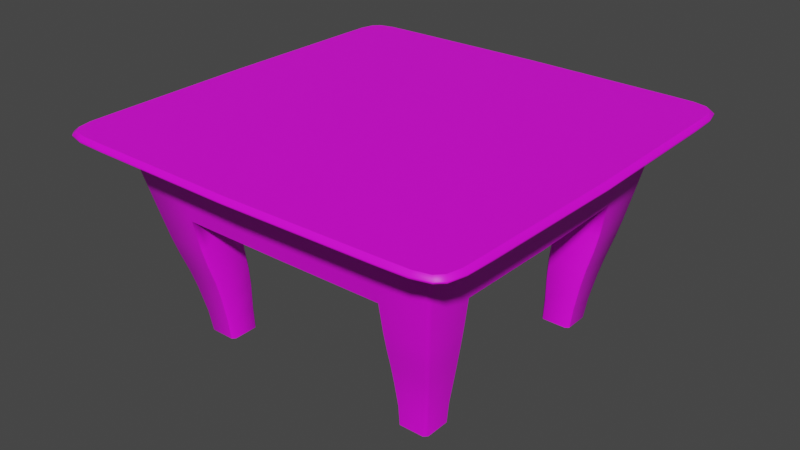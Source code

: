 # Source: 051_table.blend  (saved by Blender 2.82.7; exported with 4.5.12 LTS)
import bpy
from mathutils import Matrix  # noqa: F401  (used for matrix-valued properties, if any)

bpy.ops.wm.read_factory_settings(use_empty=True)
scene = bpy.context.scene
scene.name = 'Scene'

# ---- collections
col_051_table = bpy.data.collections.new('051_table'); scene.collection.children.link(col_051_table)

# ---- images (referenced by path relative to the original .blend; pixels are not part of the script)
import os
ASSET_DIR = os.environ.get("B2B_ASSET_DIR", "")  # directory of the original .blend (textures are referenced by path, not embedded)
HERE = os.path.dirname(os.path.abspath(__file__))  # packed textures are extracted next to this script under _unpacked/

def load_image(name, relpath, width, height, colorspace="sRGB"):
    """Load a texture the original file referenced (path relative to the .blend, or extracted next to this script)."""
    p = next((c for c in (os.path.join(HERE, relpath), os.path.join(ASSET_DIR, relpath)) if relpath and os.path.exists(c)), "")
    if p:
        img = bpy.data.images.load(p, check_existing=True)
        img.name = name
    else:  # same state as the original file: an image datablock whose file is absent (Cycles renders it pink)
        img = bpy.data.images.new(name, width, height)
        img.source = "FILE"
        img.filepath = "//" + (relpath or name)
    img.colorspace_settings.name = colorspace
    return img
img_ci_cabinet_brown_tga = load_image('CI_cabinet_brown.tga', 'Textures/CI_cabinet_brown.tga', 1024, 1024, 'sRGB')

# ---- materials (node trees are filled in below, after node groups)
mat_tabletexture = bpy.data.materials.new('TableTexture')
mat_tabletexture.use_transparent_shadow = False

# ---- node groups
ng_auto_smooth = bpy.data.node_groups.new('Auto Smooth', 'GeometryNodeTree')
_s = ng_auto_smooth.interface.new_socket(name='Geometry', in_out='OUTPUT', socket_type='NodeSocketGeometry')
_s = ng_auto_smooth.interface.new_socket(name='Geometry', in_out='INPUT', socket_type='NodeSocketGeometry')
_s = ng_auto_smooth.interface.new_socket(name='Angle', in_out='INPUT', socket_type='NodeSocketFloat')
_s.subtype = 'ANGLE'
_s.min_value = 0.0
_s.max_value = 3.142
ng_auto_smooth.is_modifier = True
_N = ng_auto_smooth.nodes; _L = ng_auto_smooth.links
n0 = _N.new('NodeGroupOutput'); n0.name = 'Group Output'; n0.location = (480, -100)
n1 = _N.new('NodeGroupInput'); n1.name = 'Group Input'; n1.location = (-420, -300)
n2 = _N.new('NodeGroupInput'); n2.name = 'Group Input.001'; n2.location = (-60, -100)
n3 = _N.new('GeometryNodeSetShadeSmooth'); n3.name = 'Set Shade Smooth'; n3.location = (120, -100)
n3.domain = 'EDGE'
n4 = _N.new('GeometryNodeSetShadeSmooth'); n4.name = 'Set Shade Smooth.001'; n4.location = (300, -100)
n5 = _N.new('GeometryNodeInputMeshEdgeAngle'); n5.name = 'Edge Angle'; n5.location = (-420, -220)
n6 = _N.new('GeometryNodeInputEdgeSmooth'); n6.name = 'Is Edge Smooth'; n6.location = (-60, -160)
n7 = _N.new('GeometryNodeInputShadeSmooth'); n7.name = 'Is Face Smooth'; n7.location = (-240, -340)
n8 = _N.new('FunctionNodeBooleanMath'); n8.name = 'Boolean Math'; n8.location = (-60, -220)
n9 = _N.new('FunctionNodeCompare'); n9.name = 'Compare'; n9.location = (-240, -180)
n9.operation = 'LESS_EQUAL'
_L.new(n5.outputs[0], n9.inputs[0])
_L.new(n4.outputs[0], n0.inputs[0])
_L.new(n1.outputs[1], n9.inputs[1])
_L.new(n9.outputs[0], n8.inputs[0])
_L.new(n7.outputs[0], n8.inputs[1])
_L.new(n2.outputs[0], n3.inputs[0])
_L.new(n6.outputs[0], n3.inputs[1])
_L.new(n3.outputs[0], n4.inputs[0])
_L.new(n8.outputs[0], n3.inputs[2])
n0.is_active_output = True

# ---- material node trees
mat_tabletexture.use_nodes = True; mat_tabletexture.node_tree.nodes.clear()
_N = mat_tabletexture.node_tree.nodes; _L = mat_tabletexture.node_tree.links
n0 = _N.new('ShaderNodeOutputMaterial'); n0.name = 'Material Output'; n0.location = (300, 300)
n1 = _N.new('ShaderNodeBsdfPrincipled'); n1.name = 'Principled BSDF'; n1.location = (10, 300)
n1.distribution = 'GGX'
n1.subsurface_method = 'BURLEY'
n1.inputs[3].default_value = 1.45
n1.inputs[27].default_value = (0.0, 0.0, 0.0, 1.0)
n1.inputs[28].default_value = 1.0
n2 = _N.new('ShaderNodeTexImage'); n2.name = 'Image Texture'; n2.location = (-280, 275)
n2.image = img_ci_cabinet_brown_tga
_L.new(n1.outputs[0], n0.inputs[0])
_L.new(n2.outputs[0], n1.inputs[0])
n0.is_active_output = True

# ---- world
world_world = bpy.data.worlds.new('World'); scene.world = world_world
world_world.use_nodes = True; world_world.node_tree.nodes.clear()
_N = world_world.node_tree.nodes; _L = world_world.node_tree.links
n0 = _N.new('ShaderNodeOutputWorld'); n0.name = 'World Output'; n0.location = (300, 300)
n1 = _N.new('ShaderNodeBackground'); n1.name = 'Background'; n1.location = (10, 300)
n1.inputs[0].default_value = (0.05088, 0.05088, 0.05088, 1.0)
_L.new(n1.outputs[0], n0.inputs[0])
n0.is_active_output = True
world_world.color = (0.05088, 0.05088, 0.05088)
world_world.use_sun_shadow = False
world_world.sun_shadow_jitter_overblur = 0.0

# ---- meshes
me_plane_016 = bpy.data.meshes.new('Plane.016')
me_plane_016.from_pydata([(-0.5659, -0.8951, 1.012), (-0.8951, -0.5659, 1.021), (-0.5659, -0.5659, 1.012), (-0.8951, 0.0, 1.016), (-0.5659, 0.0, 1.012), (0.0, -0.8951, 1.012), (0.0, -0.5659, 1.012), (-0.6824, -0.6628, 0.0), (-0.7003, -0.6448, -2.16e-09), (-0.8951, -0.877, 1.017), (-0.8772, -0.8951, 1.017), (-0.8365, -0.8072, 0.7079), (-0.8186, -0.8252, 0.7079), (-0.6967, -0.6766, 0.1127), (-0.7137, -0.6595, 0.1127), (-0.5357, -0.647, 0.0), (-0.5511, -0.6628, 3.537e-09), (-0.7003, -0.5137, -2.275e-10), (-0.6846, -0.4982, 2.16e-10), (-0.5511, -0.4982, 0.0), (-0.5357, -0.5137, -6.285e-11), (-0.5399, -0.6616, 0.1127), (-0.5545, -0.6766, 0.1127), (-0.5722, -0.8252, 0.7172), (-0.5545, -0.5028, 0.1127), (-0.5399, -0.5175, 0.1127), (-0.7137, -0.5175, 0.1127), (-0.6988, -0.5028, 0.1127), (0.0, -0.8273, 0.7172), (0.0, -0.8157, 0.7079), (0.0, -0.5551, 0.7079), (3.324e-10, -0.5462, 0.7174), (-0.5568, -0.7999, 0.7079), (-0.557, -0.5545, 0.7149), (-0.5568, -0.5706, 0.7079), (-0.5571, 0.0, 0.7182), (-0.5671, -2.7e-11, 0.7079), (-0.8262, 0.0, 0.7079), (-0.8384, -2.025e-11, 0.7172), (-0.5669, -0.5543, 0.7079), (-0.8308, -0.5554, 0.7172), (-0.8163, -0.5484, 0.7079), (-0.8068, -0.7718, 0.5537), (-0.786, -0.7458, 0.4576), (-0.7682, -0.7637, 0.4576), (-0.7889, -0.7898, 0.5537), (-0.7604, -0.7124, 0.3508), (-0.7399, -0.6878, 0.2544), (-0.7225, -0.7053, 0.2544), (-0.7428, -0.7302, 0.3507), (-0.5395, -0.6899, 0.2543), (-0.5421, -0.7147, 0.351), (-0.5573, -0.7302, 0.3508), (-0.5545, -0.7053, 0.2544), (-0.5481, -0.7479, 0.4574), (-0.5522, -0.7718, 0.554), (-0.5676, -0.7898, 0.5537), (-0.5634, -0.7637, 0.4575), (-0.5545, -0.5049, 0.2542), (-0.5573, -0.5119, 0.351), (-0.5421, -0.5271, 0.351), (-0.5395, -0.5199, 0.2543), (-0.5634, -0.5257, 0.4573), (-0.5664, -0.5374, 0.5541), (-0.5522, -0.553, 0.554), (-0.5481, -0.5411, 0.4573), (-0.7902, -0.536, 0.5542), (-0.7704, -0.5257, 0.4573), (-0.786, -0.5411, 0.4574), (-0.8055, -0.5494, 0.554), (-0.745, -0.5119, 0.351), (-0.7247, -0.5049, 0.2543), (-0.7399, -0.5199, 0.2543), (-0.7604, -0.5271, 0.3509)], [], [(7, 8, 17, 18, 19, 20, 15, 16), (33, 2, 6, 31), (32, 34, 30, 29), (40, 1, 3, 38), (9, 10, 0, 2, 1), (17, 8, 14, 26), (24, 27, 71, 58), (33, 34, 39), (39, 41, 37, 36), (19, 18, 27, 24), (21, 25, 61, 50), (40, 41, 66, 69), (7, 16, 22, 13), (21, 50, 53, 22), (47, 14, 13, 48), (49, 52, 57, 44), (69, 42, 11, 40), (13, 22, 53, 48), (40, 11, 9, 1), (63, 66, 41, 39), (1, 2, 4, 3), (55, 64, 34, 32), (45, 56, 23, 12), (12, 23, 0, 10), (2, 0, 5, 6), (63, 39, 34, 64), (14, 8, 7, 13), (9, 11, 12, 10), (43, 46, 49, 44), (73, 46, 43, 68), (26, 14, 47, 72), (55, 32, 23, 56), (27, 18, 17, 26), (15, 21, 22, 16), (51, 54, 57, 52), (51, 60, 65, 54), (24, 58, 61, 25), (19, 24, 25, 20), (59, 62, 65, 60), (59, 70, 67, 62), (71, 27, 26, 72), (15, 20, 25, 21), (32, 29, 28, 23), (33, 31, 30, 34), (0, 23, 28, 5), (67, 70, 73, 68), (39, 36, 35, 33), (40, 38, 37, 41), (2, 33, 35, 4), (43, 44, 45, 42), (47, 48, 49, 46), (51, 52, 53, 50), (55, 56, 57, 54), (59, 60, 61, 58), (63, 64, 65, 62), (67, 68, 69, 66), (71, 72, 73, 70), (60, 51, 50, 61), (52, 49, 48, 53), (64, 55, 54, 65), (56, 45, 44, 57), (70, 59, 58, 71), (66, 63, 62, 67), (68, 43, 42, 69), (72, 47, 46, 73), (11, 42, 45, 12)])
me_plane_016.polygons.foreach_set('use_smooth', [True] * 66)
_k = set([(0, 5), (0, 10), (1, 3), (1, 9), (2, 4), (2, 6), (2, 33), (7, 8), (7, 16), (8, 17), (9, 10), (15, 16), (15, 20), (16, 22), (17, 18), (17, 26), (18, 19), (19, 20), (22, 53), (23, 28), (23, 56), (26, 72), (30, 34), (32, 34), (34, 39), (36, 39), (38, 40), (39, 41), (40, 69), (52, 53), (52, 57), (56, 57), (68, 69), (68, 73), (72, 73)])
me_plane_016.attributes.new('sharp_edge', 'BOOLEAN', 'EDGE').data.foreach_set('value', [ (min(e.vertices), max(e.vertices)) in _k for e in me_plane_016.edges])
_uv = me_plane_016.uv_layers.new(name='UVMap')
_uv.uv.foreach_set('vector', [1.048, 0.4645, 1.06, 0.477, 1.06, 0.5684, 1.05, 0.5792, 0.9608, 0.5792, 0.9505, 0.5684, 0.9505, 0.4754, 0.9608, 0.4645, 1.046, -0.2054, 1.068, 0.001703, 0.7896, -0.0007012, 0.7684, -0.2054, 0.5787, 0.5593, 0.5786, 0.3994, 0.9505, 0.3887, 0.9505, 0.5703, 0.7043, 1.05, 0.4975, 1.059, 0.5149, 0.7891, 0.7174, 0.7891, -0.2072, -0.0362, -0.1952, -0.04887, 0.01262, -0.04887, 0.01262, 0.1821, -0.2072, 0.1821, 1.192, 1.033, 1.188, 1.096, 1.112, 1.099, 1.116, 1.031, 1.132, 0.9434, 1.118, 1.016, 1.022, 1.017, 1.039, 0.9308, 0.5785, 0.3888, 0.5786, 0.3994, 0.5719, 0.3881, 0.5719, 0.3881, 0.4053, 0.384, 0.3987, 0.001703, 0.5717, 0.001703, 1.207, 0.9503, 1.194, 1.018, 1.118, 1.016, 1.132, 0.9434, 0.5794, 0.7252, 0.5681, 0.6247, 0.6621, 0.6147, 0.6755, 0.7332, 0.7043, 1.05, 0.7121, 1.04, 0.8165, 1.036, 0.8147, 1.05, -0.2045, 1.058, -0.2045, 0.9659, -0.1291, 0.9683, -0.1291, 1.068, -0.1314, 0.958, -0.035, 0.9577, -0.03264, 0.9682, -0.1291, 0.9683, -0.03525, 1.098, -0.1317, 1.08, -0.1291, 1.068, -0.03261, 1.086, 0.0338, 1.1, 0.03387, 0.9702, 0.1083, 0.9745, 0.1084, 1.118, 0.8147, 1.05, 0.8092, 1.157, 0.7036, 1.174, 0.7043, 1.05, -0.1291, 1.068, -0.1291, 0.9683, -0.03264, 0.9682, -0.03261, 1.086, 0.7043, 1.05, 0.7036, 1.174, 0.4921, 1.207, 0.4975, 1.059, 0.8393, 0.9235, 0.8165, 1.036, 0.7121, 1.04, 0.7374, 0.917, -0.2072, 0.1821, 0.01262, 0.1821, 0.01262, 0.5792, -0.2072, 0.5792, 0.8808, 0.7654, 0.8636, 0.613, 0.9671, 0.6125, 0.9852, 0.7722, 0.1748, 1.133, 0.1748, 0.9775, 0.2865, 0.9807, 0.2805, 1.154, 0.2805, 1.154, 0.2865, 0.9807, 0.4892, 0.9763, 0.4921, 1.195, 0.01262, 0.1821, 0.01262, -0.04887, 0.3905, -0.04886, 0.3905, 0.1821, 0.8627, 0.602, 0.966, 0.6011, 0.9671, 0.6125, 0.8636, 0.613, -0.1317, 1.08, -0.2072, 1.071, -0.2045, 1.058, -0.1291, 1.068, 0.4894, 1.207, 0.2778, 1.166, 0.2805, 1.154, 0.4921, 1.195, 0.1056, 1.131, 0.03115, 1.113, 0.0338, 1.1, 0.1084, 1.118, 0.9538, 1.036, 0.9493, 1.125, 0.8754, 1.143, 0.8806, 1.046, 1.116, 1.031, 1.112, 1.099, 1.016, 1.112, 1.02, 1.032, 0.8808, 0.7654, 0.9852, 0.7722, 0.9936, 0.7891, 0.8824, 0.778, 1.118, 1.016, 1.194, 1.018, 1.192, 1.033, 1.116, 1.031, 0.5035, 0.7244, 0.5794, 0.7252, 0.5809, 0.7356, 0.5051, 0.7353, 0.03161, 0.9595, 0.1058, 0.9638, 0.1083, 0.9745, 0.03387, 0.9702, 0.7416, 0.7424, 0.7268, 0.6117, 0.7985, 0.6127, 0.8148, 0.7568, 0.5672, 0.6145, 0.6612, 0.6042, 0.6621, 0.6147, 0.5681, 0.6247, 0.4921, 0.6206, 0.5672, 0.6145, 0.5681, 0.6247, 0.493, 0.6314, 0.7259, 0.6011, 0.7976, 0.6019, 0.7985, 0.6127, 0.7268, 0.6117, 0.9748, 0.9262, 0.9557, 1.021, 0.8826, 1.03, 0.9037, 0.9257, 1.022, 1.017, 1.118, 1.016, 1.116, 1.031, 1.02, 1.032, 0.5035, 0.7244, 0.493, 0.6314, 0.5681, 0.6247, 0.5794, 0.7252, 0.5787, 0.5593, 0.9505, 0.5703, 0.9505, 0.5792, 0.5684, 0.5777, 0.5785, 0.3888, 0.9504, 0.3832, 0.9505, 0.3887, 0.5786, 0.3994, 0.4892, 0.9763, 0.2865, 0.9807, 0.2869, 0.5792, 0.4892, 0.5792, 0.8826, 1.03, 0.9557, 1.021, 0.9538, 1.036, 0.8806, 1.046, 0.5719, 0.3881, 0.5717, 0.001703, 0.5783, 0.002524, 0.5785, 0.3888, 0.3957, 0.3896, 0.3905, 0.002447, 0.3987, 0.001703, 0.4053, 0.384, 0.3905, 0.001703, 0.3981, -0.2072, 0.7684, -0.2049, 0.7684, 0.001703, 0.1056, 1.131, 0.1084, 1.118, 0.1748, 1.133, 0.1721, 1.145, -0.03525, 1.098, -0.03261, 1.086, 0.0338, 1.1, 0.03115, 1.113, 0.03161, 0.9595, 0.03387, 0.9702, -0.03264, 0.9682, -0.035, 0.9577, 0.8808, 0.7654, 0.8824, 0.778, 0.8165, 0.7677, 0.8148, 0.7568, 0.7259, 0.6011, 0.7268, 0.6117, 0.6621, 0.6147, 0.6612, 0.6042, 0.8627, 0.602, 0.8636, 0.613, 0.7985, 0.6127, 0.7976, 0.6019, 0.8826, 1.03, 0.8806, 1.046, 0.8147, 1.05, 0.8165, 1.036, 1.022, 1.017, 1.02, 1.032, 0.9538, 1.036, 0.9557, 1.021, 0.7268, 0.6117, 0.7416, 0.7424, 0.6755, 0.7332, 0.6621, 0.6147, 0.03387, 0.9702, 0.0338, 1.1, -0.03261, 1.086, -0.03264, 0.9682, 0.8636, 0.613, 0.8808, 0.7654, 0.8148, 0.7568, 0.7985, 0.6127, 0.1748, 0.9775, 0.1748, 1.133, 0.1084, 1.118, 0.1083, 0.9745, 0.9557, 1.021, 0.9748, 0.9262, 1.039, 0.9308, 1.022, 1.017, 0.8165, 1.036, 0.8393, 0.9235, 0.9037, 0.9257, 0.8826, 1.03, 0.8806, 1.046, 0.8754, 1.143, 0.8092, 1.157, 0.8147, 1.05, 1.02, 1.032, 1.016, 1.112, 0.9493, 1.125, 0.9538, 1.036, 0.2778, 1.166, 0.1721, 1.145, 0.1748, 1.133, 0.2805, 1.154])
me_plane_016.materials.append(mat_tabletexture)
me_plane_016.use_remesh_fix_poles = True
me_plane_016.use_remesh_preserve_attributes = False
me_plane_016.use_mirror_vertex_groups = False
me_plane_016.update()
me_plane_017 = bpy.data.meshes.new('Plane.017')
me_plane_017.from_pydata([(-0.5023, -0.5023, 1.01), (-0.9429, -0.7964, 1.017), (-0.8364, -0.7972, 1.01), (-0.8548, -0.7569, 1.01), (-0.8007, -0.9395, 1.017), (-0.8021, -0.8318, 1.01), (-0.761, -0.8515, 1.01), (-0.4947, -0.4947, 1.125), (-0.9696, -0.9987, 1.125), (-0.9297, -1.018, 1.125), (-1.003, -0.9651, 1.125), (-1.021, -0.9261, 1.125), (-0.838, -0.9333, 1.016), (-0.8813, -0.9126, 1.016), (-0.9174, -0.8762, 1.016), (-0.9368, -0.8338, 1.016), (-0.6412, -0.638, 1.125), (-0.812, -1.018, 1.125), (-1.021, -0.809, 1.125), (-0.6706, -0.6676, 1.01), (-0.8548, -0.7317, 1.01), (-0.7681, -0.9281, 1.125), (-0.7319, -0.8515, 1.01), (-0.9302, -0.7656, 1.125), (-0.9099, -0.89, 1.125), (-0.894, -0.906, 1.125), (-0.8001, -0.7966, 1.125), (-0.6938, -0.8127, 1.125), (-0.8136, -0.6926, 1.125), (-0.7817, -0.984, 1.056), (-0.9871, -0.7781, 1.056), (-0.983, -0.8603, 1.056), (-0.967, -0.9236, 1.056), (-0.8641, -0.9798, 1.056), (-0.9282, -0.9627, 1.056), (-0.8071, -1.066, 1.125), (-0.78, -1.07, 1.09), (-0.7915, -1.087, 1.106), (-0.7807, -1.088, 1.099), (-1.072, -0.7766, 1.089), (-1.068, -0.8056, 1.125), (-1.091, -0.7774, 1.097), (-1.089, -0.789, 1.105), (-1.065, -0.9349, 1.125), (-1.068, -0.929, 1.091), (-1.085, -0.9385, 1.106), (-1.086, -0.9362, 1.099), (-1.048, -1.008, 1.125), (-1.049, -1.009, 1.092), (-1.065, -1.024, 1.107), (-1.065, -1.025, 1.1), (-1.013, -1.044, 1.125), (-1.014, -1.044, 1.092), (-1.029, -1.06, 1.107), (-1.029, -1.06, 1.1), (-0.9328, -1.064, 1.091), (-0.9386, -1.062, 1.125), (-0.94, -1.082, 1.099), (-0.9424, -1.081, 1.107), (-0.8193, -0.8145, 1.01), (-0.9863, -0.9819, 1.125), (-0.8993, -0.8944, 1.016), (-0.902, -0.898, 1.125), (-0.9476, -0.9432, 1.056), (-1.031, -1.026, 1.125), (-1.047, -1.042, 1.107), (-1.047, -1.042, 1.1), (-1.032, -1.027, 1.092), (0.5023, -0.5023, 1.01), (0.0, -0.5023, 1.017), (0.0, -0.9478, 1.016), (0.0, -0.6818, 1.01), (0.0, -0.8543, 1.01), (0.9429, -0.7964, 1.017), (0.8364, -0.7972, 1.01), (0.8548, -0.7569, 1.01), (0.8007, -0.9395, 1.017), (0.8021, -0.8318, 1.01), (0.761, -0.8515, 1.01), (0.4947, -0.4947, 1.125), (0.0, -0.4947, 1.125), (0.0, -0.8203, 1.125), (0.0, -1.021, 1.125), (0.9696, -0.9987, 1.125), (0.9297, -1.018, 1.125), (1.003, -0.9651, 1.125), (1.021, -0.9261, 1.125), (0.838, -0.9333, 1.016), (0.8813, -0.9126, 1.016), (0.9174, -0.8762, 1.016), (0.9368, -0.8338, 1.016), (0.6412, -0.638, 1.125), (0.812, -1.018, 1.125), (1.021, -0.809, 1.125), (0.6706, -0.6676, 1.01), (0.8548, -0.7317, 1.01), (0.7681, -0.9281, 1.125), (0.7319, -0.8515, 1.01), (0.9302, -0.7656, 1.125), (0.9099, -0.89, 1.125), (0.894, -0.906, 1.125), (0.0, -0.654, 1.125), (0.8001, -0.7966, 1.125), (0.6938, -0.8127, 1.125), (0.8136, -0.6926, 1.125), (0.7817, -0.984, 1.056), (0.9871, -0.7781, 1.056), (0.0, -0.9928, 1.056), (0.983, -0.8603, 1.056), (0.967, -0.9236, 1.056), (0.8641, -0.9798, 1.056), (0.9282, -0.9627, 1.056), (0.0, -0.9291, 1.125), (0.0, -1.079, 1.125), (0.0, -1.082, 1.091), (0.0, -1.1, 1.106), (0.0, -1.101, 1.099), (0.8071, -1.066, 1.125), (0.78, -1.07, 1.09), (0.7915, -1.087, 1.106), (0.7807, -1.088, 1.099), (1.072, -0.7766, 1.089), (1.068, -0.8056, 1.125), (1.091, -0.7774, 1.097), (1.089, -0.789, 1.105), (1.065, -0.9349, 1.125), (1.068, -0.929, 1.091), (1.085, -0.9385, 1.106), (1.086, -0.9362, 1.099), (1.048, -1.008, 1.125), (1.049, -1.009, 1.092), (1.065, -1.024, 1.107), (1.065, -1.025, 1.1), (1.013, -1.044, 1.125), (1.014, -1.044, 1.092), (1.029, -1.06, 1.107), (1.029, -1.06, 1.1), (0.9328, -1.064, 1.091), (0.9386, -1.062, 1.125), (0.94, -1.082, 1.099), (0.9424, -1.081, 1.107), (0.8193, -0.8145, 1.01), (0.9863, -0.9819, 1.125), (0.8993, -0.8944, 1.016), (0.902, -0.898, 1.125), (0.9476, -0.9432, 1.056), (1.031, -1.026, 1.125), (1.047, -1.042, 1.107), (1.047, -1.042, 1.1), (1.032, -1.027, 1.092), (-0.5023, 0.5023, 1.01), (-0.5023, 0.0, 1.017), (-0.6818, 0.0, 1.01), (-0.9478, 0.0, 1.016), (-0.8543, 0.0, 1.01), (-0.9429, 0.7964, 1.017), (-0.8364, 0.7972, 1.01), (-0.8548, 0.7569, 1.01), (-0.8007, 0.9395, 1.017), (-0.8021, 0.8318, 1.01), (-0.761, 0.8515, 1.01), (-0.4947, 0.4947, 1.125), (-0.8201, 0.0, 1.125), (-0.4947, 0.0, 1.125), (-0.9696, 0.9987, 1.125), (-0.9297, 1.018, 1.125), (-1.003, 0.9651, 1.125), (-1.021, 0.9261, 1.125), (-0.838, 0.9333, 1.016), (-0.8813, 0.9126, 1.016), (-0.9174, 0.8762, 1.016), (-0.9368, 0.8338, 1.016), (-0.6412, 0.638, 1.125), (-0.812, 1.018, 1.125), (-1.021, 0.809, 1.125), (-0.6706, 0.6676, 1.01), (-0.8548, 0.7317, 1.01), (-0.7681, 0.9281, 1.125), (-0.7319, 0.8515, 1.01), (-0.9302, 0.7656, 1.125), (-0.9099, 0.89, 1.125), (-0.894, 0.906, 1.125), (-0.6484, 0.0, 1.125), (-0.8001, 0.7966, 1.125), (-0.6938, 0.8127, 1.125), (-0.8136, 0.6926, 1.125), (-0.7817, 0.984, 1.056), (-0.9871, 0.7781, 1.056), (-0.9933, 0.0, 1.056), (-0.983, 0.8603, 1.056), (-0.967, 0.9236, 1.056), (-0.8641, 0.9798, 1.056), (-0.9282, 0.9627, 1.056), (-0.929, 0.0, 1.125), (-1.023, 0.0, 1.125), (-1.082, 0.0, 1.086), (-1.079, 0.0, 1.125), (-1.101, 0.0, 1.093), (-1.1, 0.0, 1.1), (-0.8071, 1.066, 1.125), (-0.78, 1.07, 1.09), (-0.7915, 1.087, 1.106), (-0.7807, 1.088, 1.099), (-1.072, 0.7766, 1.089), (-1.068, 0.8056, 1.125), (-1.091, 0.7774, 1.097), (-1.089, 0.789, 1.105), (-1.065, 0.9349, 1.125), (-1.068, 0.929, 1.091), (-1.085, 0.9385, 1.106), (-1.086, 0.9362, 1.099), (-1.048, 1.008, 1.125), (-1.049, 1.009, 1.092), (-1.065, 1.024, 1.107), (-1.065, 1.025, 1.1), (-1.013, 1.044, 1.125), (-1.014, 1.044, 1.092), (-1.029, 1.06, 1.107), (-1.029, 1.06, 1.1), (-0.9328, 1.064, 1.091), (-0.9386, 1.062, 1.125), (-0.94, 1.082, 1.099), (-0.9424, 1.081, 1.107), (-0.8193, 0.8145, 1.01), (-0.9863, 0.9819, 1.125), (-0.8993, 0.8944, 1.016), (-0.902, 0.898, 1.125), (-0.9476, 0.9432, 1.056), (-1.031, 1.026, 1.125), (-1.047, 1.042, 1.107), (-1.047, 1.042, 1.1), (-1.032, 1.027, 1.092), (0.5023, 0.5023, 1.01), (0.5023, 0.0, 1.017), (0.0, 0.5023, 1.017), (0.6818, 0.0, 1.01), (0.9478, 0.0, 1.016), (0.8543, 0.0, 1.01), (0.0, 0.9478, 1.016), (0.0, 0.6818, 1.01), (0.0, 0.8543, 1.01), (0.9429, 0.7964, 1.017), (0.8364, 0.7972, 1.01), (0.8548, 0.7569, 1.01), (0.8007, 0.9395, 1.017), (0.8021, 0.8318, 1.01), (0.761, 0.8515, 1.01), (0.4947, 0.4947, 1.125), (0.8201, 0.0, 1.125), (0.4947, 0.0, 1.125), (0.0, 0.4947, 1.125), (0.0, 0.8203, 1.125), (0.0, 1.021, 1.125), (0.9696, 0.9987, 1.125), (0.9297, 1.018, 1.125), (1.003, 0.9651, 1.125), (1.021, 0.9261, 1.125), (0.838, 0.9333, 1.016), (0.8813, 0.9126, 1.016), (0.9174, 0.8762, 1.016), (0.9368, 0.8338, 1.016), (0.6412, 0.638, 1.125), (0.812, 1.018, 1.125), (1.021, 0.809, 1.125), (0.6706, 0.6676, 1.01), (0.8548, 0.7317, 1.01), (0.7681, 0.9281, 1.125), (0.7319, 0.8515, 1.01), (0.9302, 0.7656, 1.125), (0.9099, 0.89, 1.125), (0.894, 0.906, 1.125), (0.0, 0.654, 1.125), (0.6484, 0.0, 1.125), (0.8001, 0.7966, 1.125), (0.6938, 0.8127, 1.125), (0.8136, 0.6926, 1.125), (0.7817, 0.984, 1.056), (0.9871, 0.7781, 1.056), (0.0, 0.9928, 1.056), (0.9933, 0.0, 1.056), (0.983, 0.8603, 1.056), (0.967, 0.9236, 1.056), (0.8641, 0.9798, 1.056), (0.9282, 0.9627, 1.056), (0.929, 0.0, 1.125), (0.0, 0.9291, 1.125), (1.023, 0.0, 1.125), (1.082, 0.0, 1.086), (1.079, 0.0, 1.125), (1.101, 0.0, 1.093), (1.1, 0.0, 1.1), (0.0, 1.079, 1.125), (0.0, 1.082, 1.091), (0.0, 1.1, 1.106), (0.0, 1.101, 1.099), (0.8071, 1.066, 1.125), (0.78, 1.07, 1.09), (0.7915, 1.087, 1.106), (0.7807, 1.088, 1.099), (1.072, 0.7766, 1.089), (1.068, 0.8056, 1.125), (1.091, 0.7774, 1.097), (1.089, 0.789, 1.105), (1.065, 0.9349, 1.125), (1.068, 0.929, 1.091), (1.085, 0.9385, 1.106), (1.086, 0.9362, 1.099), (1.048, 1.008, 1.125), (1.049, 1.009, 1.092), (1.065, 1.024, 1.107), (1.065, 1.025, 1.1), (1.013, 1.044, 1.125), (1.014, 1.044, 1.092), (1.029, 1.06, 1.107), (1.029, 1.06, 1.1), (0.9328, 1.064, 1.091), (0.9386, 1.062, 1.125), (0.94, 1.082, 1.099), (0.9424, 1.081, 1.107), (0.0, 0.0, 1.125), (0.0, 0.0, 1.017), (0.8193, 0.8145, 1.01), (0.9863, 0.9819, 1.125), (0.8993, 0.8944, 1.016), (0.902, 0.898, 1.125), (0.9476, 0.9432, 1.056), (1.031, 1.026, 1.125), (1.047, 1.042, 1.107), (1.047, 1.042, 1.1), (1.032, 1.027, 1.092)], [], [(22, 19, 71, 72), (151, 320, 0), (60, 8, 25, 62), (2, 19, 59), (163, 7, 319), (63, 34, 52, 67), (19, 152, 151, 0), (1, 153, 154, 20), (107, 114, 36, 29), (20, 154, 152, 19), (3, 20, 19, 2), (6, 22, 4), (35, 113, 82, 17), (16, 7, 163, 182), (23, 28, 162, 193), (17, 9, 35), (24, 26, 28, 23), (11, 43, 47, 10), (21, 27, 26, 25), (29, 36, 55, 33), (33, 55, 52, 34), (1, 3, 15), (15, 3, 2, 14), (0, 69, 71, 19), (56, 9, 8, 51), (44, 31, 32, 48), (39, 30, 31, 44), (11, 40, 43), (31, 15, 14, 32), (59, 5, 13, 61), (6, 12, 13, 5), (6, 4, 12), (30, 1, 15, 31), (35, 9, 56), (20, 3, 1), (5, 19, 22, 6), (22, 72, 70, 4), (9, 17, 21, 8), (11, 10, 23, 18), (18, 23, 193, 194), (8, 21, 25), (24, 62, 26), (10, 24, 23), (80, 7, 16, 101), (16, 28, 26), (16, 26, 27), (101, 16, 27, 81), (16, 182, 162, 28), (11, 18, 40), (64, 51, 8, 60), (4, 29, 33, 12), (61, 13, 34, 63), (12, 33, 34, 13), (70, 107, 29, 4), (153, 1, 30, 188), (81, 27, 21, 112), (112, 21, 17, 82), (188, 30, 39, 195), (195, 39, 41, 197), (197, 41, 42, 198), (198, 42, 40, 196), (36, 114, 116, 38), (38, 116, 115, 37), (37, 115, 113, 35), (56, 51, 53, 58), (58, 53, 54, 57), (57, 54, 52, 55), (64, 47, 49, 65), (65, 49, 50, 66), (66, 50, 48, 67), (44, 48, 50, 46), (46, 50, 49, 45), (45, 49, 47, 43), (39, 44, 46, 41), (41, 46, 45, 42), (42, 45, 43, 40), (35, 56, 58, 37), (37, 58, 57, 38), (38, 57, 55, 36), (18, 194, 196, 40), (54, 66, 67, 52), (319, 7, 80), (0, 320, 69), (53, 65, 66, 54), (51, 64, 65, 53), (14, 61, 63, 32), (47, 64, 60, 10), (2, 59, 61, 14), (32, 63, 67, 48), (10, 60, 62, 24), (26, 62, 25), (59, 19, 5), (97, 72, 71, 94), (233, 68, 320), (142, 144, 100, 83), (74, 141, 94), (249, 319, 79), (145, 149, 134, 111), (94, 68, 233, 235), (73, 95, 237, 236), (107, 105, 118, 114), (95, 94, 235, 237), (75, 74, 94, 95), (78, 76, 97), (117, 92, 82, 113), (91, 272, 249, 79), (98, 284, 248, 104), (92, 117, 84), (99, 98, 104, 102), (86, 85, 129, 125), (96, 100, 102, 103), (105, 110, 137, 118), (110, 111, 134, 137), (73, 90, 75), (90, 89, 74, 75), (68, 94, 71, 69), (138, 133, 83, 84), (126, 130, 109, 108), (121, 126, 108, 106), (86, 125, 122), (108, 109, 89, 90), (141, 143, 88, 77), (78, 77, 88, 87), (78, 87, 76), (106, 108, 90, 73), (117, 138, 84), (95, 73, 75), (77, 78, 97, 94), (97, 76, 70, 72), (84, 83, 96, 92), (86, 93, 98, 85), (93, 286, 284, 98), (83, 100, 96), (99, 102, 144), (85, 98, 99), (80, 101, 91, 79), (91, 102, 104), (91, 103, 102), (101, 81, 103, 91), (91, 104, 248, 272), (86, 122, 93), (146, 142, 83, 133), (76, 87, 110, 105), (143, 145, 111, 88), (87, 88, 111, 110), (70, 76, 105, 107), (236, 279, 106, 73), (81, 112, 96, 103), (112, 82, 92, 96), (279, 287, 121, 106), (287, 289, 123, 121), (289, 290, 124, 123), (290, 288, 122, 124), (118, 120, 116, 114), (120, 119, 115, 116), (119, 117, 113, 115), (138, 140, 135, 133), (140, 139, 136, 135), (139, 137, 134, 136), (146, 147, 131, 129), (147, 148, 132, 131), (148, 149, 130, 132), (126, 128, 132, 130), (128, 127, 131, 132), (127, 125, 129, 131), (121, 123, 128, 126), (123, 124, 127, 128), (124, 122, 125, 127), (117, 119, 140, 138), (119, 120, 139, 140), (120, 118, 137, 139), (93, 122, 288, 286), (136, 134, 149, 148), (319, 80, 79), (68, 69, 320), (135, 136, 148, 147), (133, 135, 147, 146), (89, 109, 145, 143), (129, 85, 142, 146), (74, 89, 143, 141), (109, 130, 149, 145), (85, 99, 144, 142), (102, 100, 144), (141, 77, 94), (178, 240, 239, 175), (151, 150, 320), (224, 226, 181, 164), (156, 223, 175), (163, 319, 161), (227, 231, 216, 192), (175, 150, 151, 152), (155, 176, 154, 153), (278, 186, 200, 292), (176, 175, 152, 154), (157, 156, 175, 176), (160, 158, 178), (199, 173, 252, 291), (172, 182, 163, 161), (179, 193, 162, 185), (173, 199, 165), (180, 179, 185, 183), (167, 166, 211, 207), (177, 181, 183, 184), (186, 191, 219, 200), (191, 192, 216, 219), (155, 171, 157), (171, 170, 156, 157), (150, 175, 239, 234), (220, 215, 164, 165), (208, 212, 190, 189), (203, 208, 189, 187), (167, 207, 204), (189, 190, 170, 171), (223, 225, 169, 159), (160, 159, 169, 168), (160, 168, 158), (187, 189, 171, 155), (199, 220, 165), (176, 155, 157), (159, 160, 178, 175), (178, 158, 238, 240), (165, 164, 177, 173), (167, 174, 179, 166), (174, 194, 193, 179), (164, 181, 177), (180, 183, 226), (166, 179, 180), (250, 271, 172, 161), (172, 183, 185), (172, 184, 183), (271, 251, 184, 172), (172, 185, 162, 182), (167, 204, 174), (228, 224, 164, 215), (158, 168, 191, 186), (225, 227, 192, 169), (168, 169, 192, 191), (238, 158, 186, 278), (153, 188, 187, 155), (251, 285, 177, 184), (285, 252, 173, 177), (188, 195, 203, 187), (195, 197, 205, 203), (197, 198, 206, 205), (198, 196, 204, 206), (200, 202, 294, 292), (202, 201, 293, 294), (201, 199, 291, 293), (220, 222, 217, 215), (222, 221, 218, 217), (221, 219, 216, 218), (228, 229, 213, 211), (229, 230, 214, 213), (230, 231, 212, 214), (208, 210, 214, 212), (210, 209, 213, 214), (209, 207, 211, 213), (203, 205, 210, 208), (205, 206, 209, 210), (206, 204, 207, 209), (199, 201, 222, 220), (201, 202, 221, 222), (202, 200, 219, 221), (174, 204, 196, 194), (218, 216, 231, 230), (319, 250, 161), (150, 234, 320), (217, 218, 230, 229), (215, 217, 229, 228), (170, 190, 227, 225), (211, 166, 224, 228), (156, 170, 225, 223), (190, 212, 231, 227), (166, 180, 226, 224), (183, 181, 226), (223, 159, 175), (267, 264, 239, 240), (233, 320, 232), (322, 253, 270, 324), (242, 264, 321), (249, 247, 319), (325, 283, 312, 329), (264, 235, 233, 232), (241, 236, 237, 265), (278, 292, 296, 276), (265, 237, 235, 264), (243, 265, 264, 242), (246, 267, 244), (295, 291, 252, 262), (261, 247, 249, 272), (268, 275, 248, 284), (262, 254, 295), (269, 273, 275, 268), (256, 303, 307, 255), (266, 274, 273, 270), (276, 296, 315, 282), (282, 315, 312, 283), (241, 243, 260), (260, 243, 242, 259), (232, 234, 239, 264), (316, 254, 253, 311), (304, 280, 281, 308), (299, 277, 280, 304), (256, 300, 303), (280, 260, 259, 281), (321, 245, 258, 323), (246, 257, 258, 245), (246, 244, 257), (277, 241, 260, 280), (295, 254, 316), (265, 243, 241), (245, 264, 267, 246), (267, 240, 238, 244), (254, 262, 266, 253), (256, 255, 268, 263), (263, 268, 284, 286), (253, 266, 270), (269, 324, 273), (255, 269, 268), (250, 247, 261, 271), (261, 275, 273), (261, 273, 274), (271, 261, 274, 251), (261, 272, 248, 275), (256, 263, 300), (326, 311, 253, 322), (244, 276, 282, 257), (323, 258, 283, 325), (257, 282, 283, 258), (238, 278, 276, 244), (236, 241, 277, 279), (251, 274, 266, 285), (285, 266, 262, 252), (279, 277, 299, 287), (287, 299, 301, 289), (289, 301, 302, 290), (290, 302, 300, 288), (296, 292, 294, 298), (298, 294, 293, 297), (297, 293, 291, 295), (316, 311, 313, 318), (318, 313, 314, 317), (317, 314, 312, 315), (326, 307, 309, 327), (327, 309, 310, 328), (328, 310, 308, 329), (304, 308, 310, 306), (306, 310, 309, 305), (305, 309, 307, 303), (299, 304, 306, 301), (301, 306, 305, 302), (302, 305, 303, 300), (295, 316, 318, 297), (297, 318, 317, 298), (298, 317, 315, 296), (263, 286, 288, 300), (314, 328, 329, 312), (319, 247, 250), (232, 320, 234), (313, 327, 328, 314), (311, 326, 327, 313), (259, 323, 325, 281), (307, 326, 322, 255), (242, 321, 323, 259), (281, 325, 329, 308), (255, 322, 324, 269), (273, 324, 270), (321, 264, 245)])
me_plane_017.polygons.foreach_set('use_smooth', [True] * 368)
_k = set([(1, 15), (1, 153), (4, 12), (4, 70), (12, 13), (13, 61), (14, 15), (14, 61), (35, 56), (35, 113), (36, 55), (36, 114), (39, 44), (39, 195), (40, 43), (40, 196), (43, 47), (44, 48), (47, 64), (48, 67), (51, 56), (51, 64), (52, 55), (52, 67), (70, 76), (73, 90), (73, 236), (76, 87), (87, 88), (88, 143), (89, 90), (89, 143), (113, 117), (114, 118), (117, 138), (118, 137), (121, 126), (121, 287), (122, 125), (122, 288), (125, 129), (126, 130), (129, 146), (130, 149), (133, 138), (133, 146), (134, 137), (134, 149), (153, 155), (155, 171), (158, 168), (158, 238), (168, 169), (169, 225), (170, 171), (170, 225), (195, 203), (196, 204), (199, 220), (199, 291), (200, 219), (200, 292), (203, 208), (204, 207), (207, 211), (208, 212), (211, 228), (212, 231), (215, 220), (215, 228), (216, 219), (216, 231), (236, 241), (238, 244), (241, 260), (244, 257), (257, 258), (258, 323), (259, 260), (259, 323), (287, 299), (288, 300), (291, 295), (292, 296), (295, 316), (296, 315), (299, 304), (300, 303), (303, 307), (304, 308), (307, 326), (308, 329), (311, 316), (311, 326), (312, 315), (312, 329)])
me_plane_017.attributes.new('sharp_edge', 'BOOLEAN', 'EDGE').data.foreach_set('value', [ (min(e.vertices), max(e.vertices)) in _k for e in me_plane_017.edges])
_uv = me_plane_017.uv_layers.new(name='UVMap')
_uv.uv.foreach_set('vector', [0.3326, 0.1241, 0.3052, 0.2099, 0.000437, 0.201, 0.0, 0.1202, 0.2307, 0.5215, 0.002522, 0.5198, 0.2291, 0.2867, 0.03899, 0.951, 0.03133, 0.9432, 0.07472, 0.9088, 0.07838, 0.9125, 0.3802, 0.1498, 0.3052, 0.2099, 0.3724, 0.1417, 0.497, 0.7292, 0.2677, 0.7262, 0.5, 0.5, 0.4327, 0.07941, 0.4239, 0.0702, 0.4646, 0.03038, 0.4725, 0.03861, 0.3052, 0.2099, 0.312, 0.5225, 0.2307, 0.5215, 0.2291, 0.2867, 0.4289, 0.1502, 0.4331, 0.5231, 0.3904, 0.5231, 0.3887, 0.1805, 0.001997, 0.05295, 0.003565, 0.009081, 0.358, 0.01776, 0.3572, 0.0597, 0.3887, 0.1805, 0.3904, 0.5231, 0.312, 0.5225, 0.3052, 0.2099, 0.3887, 0.1687, 0.3887, 0.1805, 0.3052, 0.2099, 0.3802, 0.1498, 0.3458, 0.1242, 0.3326, 0.1241, 0.3639, 0.08273, 0.001243, 0.8675, 0.0, 0.4934, 0.02668, 0.4938, 0.02324, 0.8701, 0.2004, 0.7932, 0.2677, 0.7262, 0.497, 0.7292, 0.4961, 0.8004, 0.1396, 0.9263, 0.1741, 0.8728, 0.495, 0.88, 0.4943, 0.9305, 0.02324, 0.8701, 0.02273, 0.9246, 0.001243, 0.8675, 0.08204, 0.9162, 0.126, 0.8659, 0.1741, 0.8728, 0.1396, 0.9263, 0.06466, 0.9673, 0.06029, 0.9879, 0.02638, 0.9795, 0.04666, 0.9588, 0.06525, 0.8503, 0.1192, 0.8165, 0.126, 0.8659, 0.07472, 0.9088, 0.3572, 0.0597, 0.358, 0.01776, 0.4275, 0.02072, 0.3947, 0.06198, 0.3947, 0.06198, 0.4275, 0.02072, 0.4646, 0.03038, 0.4239, 0.0702, 0.4289, 0.1502, 0.3887, 0.1687, 0.426, 0.1327, 0.426, 0.1327, 0.3887, 0.1687, 0.3802, 0.1498, 0.4171, 0.1128, 0.2291, 0.2867, 0.00125, 0.2846, 0.000437, 0.201, 0.3052, 0.2099, 0.002234, 0.9285, 0.02273, 0.9246, 0.03133, 0.9432, 0.0102, 0.9631, 0.4891, 0.08461, 0.449, 0.1183, 0.4416, 0.08862, 0.4804, 0.04684, 0.4916, 0.156, 0.4511, 0.1568, 0.449, 0.1183, 0.4891, 0.08461, 0.06466, 0.9673, 0.1202, 0.9902, 0.06029, 0.9879, 0.449, 0.1183, 0.426, 0.1327, 0.4171, 0.1128, 0.4416, 0.08862, 0.3724, 0.1417, 0.3645, 0.1335, 0.4006, 0.09563, 0.4088, 0.1042, 0.3458, 0.1242, 0.3809, 0.08578, 0.4006, 0.09563, 0.3645, 0.1335, 0.3458, 0.1242, 0.3639, 0.08273, 0.3809, 0.08578, 0.4511, 0.1568, 0.4289, 0.1502, 0.426, 0.1327, 0.449, 0.1183, 0.001243, 0.8675, 0.02273, 0.9246, 0.002234, 0.9285, 0.3887, 0.1805, 0.3887, 0.1687, 0.4289, 0.1502, 0.3645, 0.1335, 0.3052, 0.2099, 0.3326, 0.1241, 0.3458, 0.1242, 0.3326, 0.1241, 0.0, 0.1202, 7.2e-05, 0.07613, 0.3639, 0.08273, 0.02273, 0.9246, 0.02324, 0.8701, 0.06525, 0.8503, 0.03133, 0.9432, 0.06466, 0.9673, 0.04666, 0.9588, 0.1396, 0.9263, 0.1189, 0.9682, 0.1189, 0.9682, 0.1396, 0.9263, 0.4943, 0.9305, 0.4938, 0.9741, 0.03133, 0.9432, 0.06525, 0.8503, 0.07472, 0.9088, 0.08204, 0.9162, 0.07838, 0.9125, 0.126, 0.8659, 0.04666, 0.9588, 0.08204, 0.9162, 0.1396, 0.9263, 0.2707, 0.497, 0.2677, 0.7262, 0.2004, 0.7932, 0.1969, 0.496, 0.2004, 0.7932, 0.1741, 0.8728, 0.126, 0.8659, 0.2004, 0.7932, 0.126, 0.8659, 0.1192, 0.8165, 0.1969, 0.496, 0.2004, 0.7932, 0.1192, 0.8165, 0.1199, 0.495, 0.2004, 0.7932, 0.4961, 0.8004, 0.495, 0.88, 0.1741, 0.8728, 0.06466, 0.9673, 0.1189, 0.9682, 0.1202, 0.9902, 0.01829, 0.9713, 0.0102, 0.9631, 0.03133, 0.9432, 0.03899, 0.951, 0.3639, 0.08273, 0.3572, 0.0597, 0.3947, 0.06198, 0.3809, 0.08578, 0.4088, 0.1042, 0.4006, 0.09563, 0.4239, 0.0702, 0.4327, 0.07941, 0.3809, 0.08578, 0.3947, 0.06198, 0.4239, 0.0702, 0.4006, 0.09563, 7.2e-05, 0.07613, 0.001997, 0.05295, 0.3572, 0.0597, 0.3639, 0.08273, 0.4331, 0.5231, 0.4289, 0.1502, 0.4511, 0.1568, 0.4558, 0.5211, 0.1199, 0.495, 0.1192, 0.8165, 0.06525, 0.8503, 0.06945, 0.4943, 0.06945, 0.4943, 0.06525, 0.8503, 0.02324, 0.8701, 0.02668, 0.4938, 0.4558, 0.5211, 0.4511, 0.1568, 0.4916, 0.156, 0.4977, 0.5198, 0.4977, 0.5198, 0.4916, 0.156, 0.5003, 0.1553, 0.5066, 0.5195, 0.5223, 0.5084, 0.5223, 0.8638, 0.5187, 0.8691, 0.519, 0.5085, 0.519, 0.5085, 0.5187, 0.8691, 0.5087, 0.879, 0.5066, 0.5107, 0.358, 0.01776, 0.003565, 0.009081, 0.003929, 0.0, 0.3587, 0.008718, 1.022, 0.3752, 1.023, 0.008446, 1.027, 0.008481, 1.026, 0.3803, 1.026, 0.3803, 1.027, 0.008481, 1.036, 0.00935, 1.035, 0.3885, 1.035, 0.4503, 1.036, 0.4861, 1.027, 0.4928, 1.026, 0.4512, 1.026, 0.4512, 1.027, 0.4928, 1.024, 0.4931, 1.022, 0.4501, 0.4311, 0.01189, 0.4718, 0.0225, 0.4646, 0.03038, 0.4275, 0.02072, 0.01829, 0.9713, 0.02638, 0.9795, 0.01896, 0.9871, 0.01073, 0.9787, 0.5164, 0.9895, 0.5173, 0.9792, 0.5207, 0.9794, 0.5199, 0.9897, 0.4799, 0.03095, 0.4881, 0.03939, 0.4804, 0.04684, 0.4725, 0.03861, 0.4891, 0.08461, 0.4804, 0.04684, 0.4881, 0.03939, 0.4976, 0.08087, 0.5219, 0.9367, 0.5207, 0.9794, 0.5173, 0.9792, 0.5184, 0.9378, 0.5184, 0.9378, 0.5173, 0.9792, 0.5082, 0.9738, 0.5089, 0.9383, 0.4916, 0.156, 0.4891, 0.08461, 0.4976, 0.08087, 0.5003, 0.1553, 0.5223, 0.8638, 0.5219, 0.9367, 0.5184, 0.9378, 0.5187, 0.8691, 0.5187, 0.8691, 0.5184, 0.9378, 0.5089, 0.9383, 0.5087, 0.879, 1.035, 0.3885, 1.035, 0.4503, 1.026, 0.4512, 1.026, 0.3803, 1.026, 0.3803, 1.026, 0.4512, 1.022, 0.4501, 1.022, 0.3752, 0.3587, 0.008718, 0.4311, 0.01189, 0.4275, 0.02072, 0.358, 0.01776, 0.1189, 0.9682, 0.4938, 0.9741, 0.4934, 1.0, 0.1202, 0.9902, 0.4718, 0.0225, 0.4799, 0.03095, 0.4725, 0.03861, 0.4646, 0.03038, 0.5, 0.5, 0.2677, 0.7262, 0.2707, 0.497, 0.2291, 0.2867, 0.002522, 0.5198, 0.00125, 0.2846, 1.016, 0.4999, 1.016, 0.4895, 1.02, 0.4897, 1.019, 0.5, 0.0102, 0.9631, 0.01829, 0.9713, 0.01073, 0.9787, 0.002495, 0.9703, 0.4171, 0.1128, 0.4088, 0.1042, 0.4327, 0.07941, 0.4416, 0.08862, 0.02638, 0.9795, 0.01829, 0.9713, 0.03899, 0.951, 0.04666, 0.9588, 0.3802, 0.1498, 0.3724, 0.1417, 0.4088, 0.1042, 0.4171, 0.1128, 0.4416, 0.08862, 0.4327, 0.07941, 0.4725, 0.03861, 0.4804, 0.04684, 0.04666, 0.9588, 0.03899, 0.951, 0.07838, 0.9125, 0.08204, 0.9162, 0.126, 0.8659, 0.07838, 0.9125, 0.07472, 0.9088, 0.3724, 0.1417, 0.3052, 0.2099, 0.3645, 0.1335, 0.3326, 0.1241, 0.0, 0.1202, 0.000437, 0.201, 0.3052, 0.2099, 0.2307, 0.5215, 0.2291, 0.2867, 0.002522, 0.5198, 0.05101, 0.03702, 0.08936, 0.07659, 0.08561, 0.08022, 0.04314, 0.04463, 0.3802, 0.1498, 0.3724, 0.1417, 0.3052, 0.2099, 0.503, 0.2708, 0.5, 0.5, 0.2738, 0.2677, 0.4327, 0.07941, 0.4725, 0.03861, 0.4646, 0.03038, 0.4239, 0.0702, 0.3052, 0.2099, 0.2291, 0.2867, 0.2307, 0.5215, 0.312, 0.5225, 0.4289, 0.1502, 0.3887, 0.1805, 0.3904, 0.5231, 0.4331, 0.5231, 0.001997, 0.05295, 0.3572, 0.0597, 0.358, 0.01776, 0.003565, 0.009081, 0.3887, 0.1805, 0.3052, 0.2099, 0.312, 0.5225, 0.3904, 0.5231, 0.3887, 0.1687, 0.3802, 0.1498, 0.3052, 0.2099, 0.3887, 0.1805, 0.3458, 0.1242, 0.3639, 0.08273, 0.3326, 0.1241, 0.01107, 0.1195, 0.03313, 0.1175, 0.02668, 0.4938, 0.0, 0.4934, 0.2083, 0.199, 0.5039, 0.1996, 0.503, 0.2708, 0.2738, 0.2677, 0.1509, 0.06433, 0.5057, 0.06953, 0.505, 0.12, 0.184, 0.1188, 0.03313, 0.1175, 0.01107, 0.1195, 0.03405, 0.06301, 0.09312, 0.07296, 0.1509, 0.06433, 0.184, 0.1188, 0.1358, 0.1244, 0.07709, 0.02138, 0.05887, 0.02942, 0.03914, 0.008188, 0.07326, 0.0007623, 0.0746, 0.1384, 0.08561, 0.08022, 0.1358, 0.1244, 0.1277, 0.1736, 0.3572, 0.0597, 0.3947, 0.06198, 0.4275, 0.02072, 0.358, 0.01776, 0.3947, 0.06198, 0.4239, 0.0702, 0.4646, 0.03038, 0.4275, 0.02072, 0.4289, 0.1502, 0.426, 0.1327, 0.3887, 0.1687, 0.426, 0.1327, 0.4171, 0.1128, 0.3802, 0.1498, 0.3887, 0.1687, 0.2291, 0.2867, 0.3052, 0.2099, 0.000437, 0.201, 0.00125, 0.2846, 0.01366, 0.0586, 0.02254, 0.02423, 0.04314, 0.04463, 0.03405, 0.06301, 0.4891, 0.08461, 0.4804, 0.04684, 0.4416, 0.08862, 0.449, 0.1183, 0.4916, 0.156, 0.4891, 0.08461, 0.449, 0.1183, 0.4511, 0.1568, 0.07709, 0.02138, 0.07326, 0.0007623, 0.1332, 1.105e-07, 0.449, 0.1183, 0.4416, 0.08862, 0.4171, 0.1128, 0.426, 0.1327, 0.3724, 0.1417, 0.4088, 0.1042, 0.4006, 0.09563, 0.3645, 0.1335, 0.3458, 0.1242, 0.3645, 0.1335, 0.4006, 0.09563, 0.3809, 0.08578, 0.3458, 0.1242, 0.3809, 0.08578, 0.3639, 0.08273, 0.4511, 0.1568, 0.449, 0.1183, 0.426, 0.1327, 0.4289, 0.1502, 0.01107, 0.1195, 0.01366, 0.0586, 0.03405, 0.06301, 0.3887, 0.1805, 0.4289, 0.1502, 0.3887, 0.1687, 0.3645, 0.1335, 0.3458, 0.1242, 0.3326, 0.1241, 0.3052, 0.2099, 0.3326, 0.1241, 0.3639, 0.08273, 7.2e-05, 0.07613, 0.0, 0.1202, 0.03405, 0.06301, 0.04314, 0.04463, 0.0746, 0.1384, 0.03313, 0.1175, 0.07709, 0.02138, 0.1313, 0.02195, 0.1509, 0.06433, 0.05887, 0.02942, 0.1313, 0.02195, 0.5062, 0.02592, 0.5057, 0.06953, 0.1509, 0.06433, 0.04314, 0.04463, 0.08561, 0.08022, 0.0746, 0.1384, 0.09312, 0.07296, 0.1358, 0.1244, 0.08936, 0.07659, 0.05887, 0.02942, 0.1509, 0.06433, 0.09312, 0.07296, 0.2707, 0.497, 0.1969, 0.496, 0.2083, 0.199, 0.2738, 0.2677, 0.2083, 0.199, 0.1358, 0.1244, 0.184, 0.1188, 0.2083, 0.199, 0.1277, 0.1736, 0.1358, 0.1244, 0.1969, 0.496, 0.1199, 0.495, 0.1277, 0.1736, 0.2083, 0.199, 0.2083, 0.199, 0.184, 0.1188, 0.505, 0.12, 0.5039, 0.1996, 0.07709, 0.02138, 0.1332, 1.105e-07, 0.1313, 0.02195, 0.03084, 0.01621, 0.05101, 0.03702, 0.04314, 0.04463, 0.02254, 0.02423, 0.3639, 0.08273, 0.3809, 0.08578, 0.3947, 0.06198, 0.3572, 0.0597, 0.4088, 0.1042, 0.4327, 0.07941, 0.4239, 0.0702, 0.4006, 0.09563, 0.3809, 0.08578, 0.4006, 0.09563, 0.4239, 0.0702, 0.3947, 0.06198, 7.2e-05, 0.07613, 0.3639, 0.08273, 0.3572, 0.0597, 0.001997, 0.05295, 0.4331, 0.5231, 0.4558, 0.5211, 0.4511, 0.1568, 0.4289, 0.1502, 0.1199, 0.495, 0.06945, 0.4943, 0.0746, 0.1384, 0.1277, 0.1736, 0.06945, 0.4943, 0.02668, 0.4938, 0.03313, 0.1175, 0.0746, 0.1384, 0.4558, 0.5211, 0.4977, 0.5198, 0.4916, 0.156, 0.4511, 0.1568, 0.4977, 0.5198, 0.5066, 0.5195, 0.5003, 0.1553, 0.4916, 0.156, 0.5223, 0.5084, 0.519, 0.5085, 0.5187, 0.8691, 0.5223, 0.8638, 0.519, 0.5085, 0.5066, 0.5107, 0.5087, 0.879, 0.5187, 0.8691, 0.358, 0.01776, 0.3587, 0.008718, 0.003929, 0.0, 0.003565, 0.009081, 1.022, 0.3752, 1.026, 0.3803, 1.027, 0.008481, 1.023, 0.008446, 1.026, 0.3803, 1.035, 0.3885, 1.036, 0.00935, 1.027, 0.008481, 1.035, 0.4503, 1.026, 0.4512, 1.027, 0.4928, 1.036, 0.4861, 1.026, 0.4512, 1.022, 0.4501, 1.024, 0.4931, 1.027, 0.4928, 0.4311, 0.01189, 0.4275, 0.02072, 0.4646, 0.03038, 0.4718, 0.0225, 0.03084, 0.01621, 0.02348, 0.008603, 0.03193, 0.0004353, 0.03914, 0.008188, 0.5164, 0.9895, 0.5199, 0.9897, 0.5207, 0.9794, 0.5173, 0.9792, 0.4799, 0.03095, 0.4725, 0.03861, 0.4804, 0.04684, 0.4881, 0.03939, 0.4891, 0.08461, 0.4976, 0.08087, 0.4881, 0.03939, 0.4804, 0.04684, 0.5219, 0.9367, 0.5184, 0.9378, 0.5173, 0.9792, 0.5207, 0.9794, 0.5184, 0.9378, 0.5089, 0.9383, 0.5082, 0.9738, 0.5173, 0.9792, 0.4916, 0.156, 0.5003, 0.1553, 0.4976, 0.08087, 0.4891, 0.08461, 0.5223, 0.8638, 0.5187, 0.8691, 0.5184, 0.9378, 0.5219, 0.9367, 0.5187, 0.8691, 0.5087, 0.879, 0.5089, 0.9383, 0.5184, 0.9378, 1.035, 0.3885, 1.026, 0.3803, 1.026, 0.4512, 1.035, 0.4503, 1.026, 0.3803, 1.022, 0.3752, 1.022, 0.4501, 1.026, 0.4512, 0.3587, 0.008718, 0.358, 0.01776, 0.4275, 0.02072, 0.4311, 0.01189, 0.1313, 0.02195, 0.1332, 1.105e-07, 0.5066, 0.0, 0.5062, 0.02592, 0.4718, 0.0225, 0.4646, 0.03038, 0.4725, 0.03861, 0.4799, 0.03095, 0.5, 0.5, 0.2707, 0.497, 0.2738, 0.2677, 0.2291, 0.2867, 0.00125, 0.2846, 0.002522, 0.5198, 1.016, 0.4999, 1.019, 0.5, 1.02, 0.4897, 1.016, 0.4895, 0.02254, 0.02423, 0.01503, 0.01677, 0.02348, 0.008603, 0.03084, 0.01621, 0.4171, 0.1128, 0.4416, 0.08862, 0.4327, 0.07941, 0.4088, 0.1042, 0.03914, 0.008188, 0.05887, 0.02942, 0.05101, 0.03702, 0.03084, 0.01621, 0.3802, 0.1498, 0.4171, 0.1128, 0.4088, 0.1042, 0.3724, 0.1417, 0.4416, 0.08862, 0.4804, 0.04684, 0.4725, 0.03861, 0.4327, 0.07941, 0.05887, 0.02942, 0.09312, 0.07296, 0.08936, 0.07659, 0.05101, 0.03702, 0.1358, 0.1244, 0.08561, 0.08022, 0.08936, 0.07659, 0.3724, 0.1417, 0.3645, 0.1335, 0.3052, 0.2099, 0.3326, 0.1241, 0.0, 0.1202, 0.000437, 0.201, 0.3052, 0.2099, 0.2307, 0.5215, 0.2291, 0.2867, 0.002522, 0.5198, 0.949, 0.963, 0.9106, 0.9234, 0.9144, 0.9198, 0.9569, 0.9554, 0.3802, 0.1498, 0.3724, 0.1417, 0.3052, 0.2099, 0.497, 0.7292, 0.5, 0.5, 0.7262, 0.7323, 0.4327, 0.07941, 0.4725, 0.03861, 0.4646, 0.03038, 0.4239, 0.0702, 0.3052, 0.2099, 0.2291, 0.2867, 0.2307, 0.5215, 0.312, 0.5225, 0.4289, 0.1502, 0.3887, 0.1805, 0.3904, 0.5231, 0.4331, 0.5231, 0.001997, 0.05295, 0.3572, 0.0597, 0.358, 0.01776, 0.003565, 0.009081, 0.3887, 0.1805, 0.3052, 0.2099, 0.312, 0.5225, 0.3904, 0.5231, 0.3887, 0.1687, 0.3802, 0.1498, 0.3052, 0.2099, 0.3887, 0.1805, 0.3458, 0.1242, 0.3639, 0.08273, 0.3326, 0.1241, 0.9889, 0.8805, 0.9669, 0.8825, 0.9733, 0.5062, 1.0, 0.5066, 0.7917, 0.801, 0.4961, 0.8004, 0.497, 0.7292, 0.7262, 0.7323, 0.8491, 0.9357, 0.4943, 0.9305, 0.495, 0.88, 0.816, 0.8812, 0.9669, 0.8825, 0.9889, 0.8805, 0.9659, 0.937, 0.9069, 0.927, 0.8491, 0.9357, 0.816, 0.8812, 0.8642, 0.8756, 0.9229, 0.9786, 0.9411, 0.9706, 0.9609, 0.9918, 0.9267, 0.9992, 0.9254, 0.8616, 0.9144, 0.9198, 0.8642, 0.8756, 0.8723, 0.8264, 0.3572, 0.0597, 0.3947, 0.06198, 0.4275, 0.02072, 0.358, 0.01776, 0.3947, 0.06198, 0.4239, 0.0702, 0.4646, 0.03038, 0.4275, 0.02072, 0.4289, 0.1502, 0.426, 0.1327, 0.3887, 0.1687, 0.426, 0.1327, 0.4171, 0.1128, 0.3802, 0.1498, 0.3887, 0.1687, 0.2291, 0.2867, 0.3052, 0.2099, 0.000437, 0.201, 0.00125, 0.2846, 0.9863, 0.9414, 0.9775, 0.9758, 0.9569, 0.9554, 0.9659, 0.937, 0.4891, 0.08461, 0.4804, 0.04684, 0.4416, 0.08862, 0.449, 0.1183, 0.4916, 0.156, 0.4891, 0.08461, 0.449, 0.1183, 0.4511, 0.1568, 0.9229, 0.9786, 0.9267, 0.9992, 0.8668, 1.0, 0.449, 0.1183, 0.4416, 0.08862, 0.4171, 0.1128, 0.426, 0.1327, 0.3724, 0.1417, 0.4088, 0.1042, 0.4006, 0.09563, 0.3645, 0.1335, 0.3458, 0.1242, 0.3645, 0.1335, 0.4006, 0.09563, 0.3809, 0.08578, 0.3458, 0.1242, 0.3809, 0.08578, 0.3639, 0.08273, 0.4511, 0.1568, 0.449, 0.1183, 0.426, 0.1327, 0.4289, 0.1502, 0.9889, 0.8805, 0.9863, 0.9414, 0.9659, 0.937, 0.3887, 0.1805, 0.4289, 0.1502, 0.3887, 0.1687, 0.3645, 0.1335, 0.3458, 0.1242, 0.3326, 0.1241, 0.3052, 0.2099, 0.3326, 0.1241, 0.3639, 0.08273, 7.2e-05, 0.07613, 0.0, 0.1202, 0.9659, 0.937, 0.9569, 0.9554, 0.9254, 0.8616, 0.9669, 0.8825, 0.9229, 0.9786, 0.8687, 0.978, 0.8491, 0.9357, 0.9411, 0.9706, 0.8687, 0.978, 0.4938, 0.9741, 0.4943, 0.9305, 0.8491, 0.9357, 0.9569, 0.9554, 0.9144, 0.9198, 0.9254, 0.8616, 0.9069, 0.927, 0.8642, 0.8756, 0.9106, 0.9234, 0.9411, 0.9706, 0.8491, 0.9357, 0.9069, 0.927, 0.7293, 0.503, 0.8031, 0.504, 0.7917, 0.801, 0.7262, 0.7323, 0.7917, 0.801, 0.8642, 0.8756, 0.816, 0.8812, 0.7917, 0.801, 0.8723, 0.8264, 0.8642, 0.8756, 0.8031, 0.504, 0.8801, 0.505, 0.8723, 0.8264, 0.7917, 0.801, 0.7917, 0.801, 0.816, 0.8812, 0.495, 0.88, 0.4961, 0.8004, 0.9229, 0.9786, 0.8668, 1.0, 0.8687, 0.978, 0.9692, 0.9838, 0.949, 0.963, 0.9569, 0.9554, 0.9775, 0.9758, 0.3639, 0.08273, 0.3809, 0.08578, 0.3947, 0.06198, 0.3572, 0.0597, 0.4088, 0.1042, 0.4327, 0.07941, 0.4239, 0.0702, 0.4006, 0.09563, 0.3809, 0.08578, 0.4006, 0.09563, 0.4239, 0.0702, 0.3947, 0.06198, 7.2e-05, 0.07613, 0.3639, 0.08273, 0.3572, 0.0597, 0.001997, 0.05295, 0.4331, 0.5231, 0.4558, 0.5211, 0.4511, 0.1568, 0.4289, 0.1502, 0.8801, 0.505, 0.9306, 0.5057, 0.9254, 0.8616, 0.8723, 0.8264, 0.9306, 0.5057, 0.9733, 0.5062, 0.9669, 0.8825, 0.9254, 0.8616, 0.4558, 0.5211, 0.4977, 0.5198, 0.4916, 0.156, 0.4511, 0.1568, 0.4977, 0.5198, 0.5066, 0.5195, 0.5003, 0.1553, 0.4916, 0.156, 0.5223, 0.5084, 0.519, 0.5085, 0.5187, 0.8691, 0.5223, 0.8638, 0.519, 0.5085, 0.5066, 0.5107, 0.5087, 0.879, 0.5187, 0.8691, 0.358, 0.01776, 0.3587, 0.008718, 0.003929, 0.0, 0.003565, 0.009081, 1.022, 0.3752, 1.026, 0.3803, 1.027, 0.008481, 1.023, 0.008446, 1.026, 0.3803, 1.035, 0.3885, 1.036, 0.00935, 1.027, 0.008481, 1.035, 0.4503, 1.026, 0.4512, 1.027, 0.4928, 1.036, 0.4861, 1.026, 0.4512, 1.022, 0.4501, 1.024, 0.4931, 1.027, 0.4928, 0.4311, 0.01189, 0.4275, 0.02072, 0.4646, 0.03038, 0.4718, 0.0225, 0.9692, 0.9838, 0.9765, 0.9914, 0.9681, 0.9996, 0.9609, 0.9918, 0.5164, 0.9895, 0.5199, 0.9897, 0.5207, 0.9794, 0.5173, 0.9792, 0.4799, 0.03095, 0.4725, 0.03861, 0.4804, 0.04684, 0.4881, 0.03939, 0.4891, 0.08461, 0.4976, 0.08087, 0.4881, 0.03939, 0.4804, 0.04684, 0.5219, 0.9367, 0.5184, 0.9378, 0.5173, 0.9792, 0.5207, 0.9794, 0.5184, 0.9378, 0.5089, 0.9383, 0.5082, 0.9738, 0.5173, 0.9792, 0.4916, 0.156, 0.5003, 0.1553, 0.4976, 0.08087, 0.4891, 0.08461, 0.5223, 0.8638, 0.5187, 0.8691, 0.5184, 0.9378, 0.5219, 0.9367, 0.5187, 0.8691, 0.5087, 0.879, 0.5089, 0.9383, 0.5184, 0.9378, 1.035, 0.3885, 1.026, 0.3803, 1.026, 0.4512, 1.035, 0.4503, 1.026, 0.3803, 1.022, 0.3752, 1.022, 0.4501, 1.026, 0.4512, 0.3587, 0.008718, 0.358, 0.01776, 0.4275, 0.02072, 0.4311, 0.01189, 0.8687, 0.978, 0.8668, 1.0, 0.4934, 1.0, 0.4938, 0.9741, 0.4718, 0.0225, 0.4646, 0.03038, 0.4725, 0.03861, 0.4799, 0.03095, 0.5, 0.5, 0.7293, 0.503, 0.7262, 0.7323, 0.2291, 0.2867, 0.00125, 0.2846, 0.002522, 0.5198, 1.016, 0.4999, 1.019, 0.5, 1.02, 0.4897, 1.016, 0.4895, 0.9775, 0.9758, 0.985, 0.9832, 0.9765, 0.9914, 0.9692, 0.9838, 0.4171, 0.1128, 0.4416, 0.08862, 0.4327, 0.07941, 0.4088, 0.1042, 0.9609, 0.9918, 0.9411, 0.9706, 0.949, 0.963, 0.9692, 0.9838, 0.3802, 0.1498, 0.4171, 0.1128, 0.4088, 0.1042, 0.3724, 0.1417, 0.4416, 0.08862, 0.4804, 0.04684, 0.4725, 0.03861, 0.4327, 0.07941, 0.9411, 0.9706, 0.9069, 0.927, 0.9106, 0.9234, 0.949, 0.963, 0.8642, 0.8756, 0.9144, 0.9198, 0.9106, 0.9234, 0.3724, 0.1417, 0.3645, 0.1335, 0.3052, 0.2099, 0.3326, 0.1241, 0.3052, 0.2099, 0.000437, 0.201, 0.0, 0.1202, 0.2307, 0.5215, 0.002522, 0.5198, 0.2291, 0.2867, 0.961, 0.04898, 0.9687, 0.05679, 0.9253, 0.09125, 0.9216, 0.08752, 0.3802, 0.1498, 0.3052, 0.2099, 0.3724, 0.1417, 0.503, 0.2708, 0.7323, 0.2738, 0.5, 0.5, 0.4327, 0.07941, 0.4239, 0.0702, 0.4646, 0.03038, 0.4725, 0.03861, 0.3052, 0.2099, 0.312, 0.5225, 0.2307, 0.5215, 0.2291, 0.2867, 0.4289, 0.1502, 0.4331, 0.5231, 0.3904, 0.5231, 0.3887, 0.1805, 0.001997, 0.05295, 0.003565, 0.009081, 0.358, 0.01776, 0.3572, 0.0597, 0.3887, 0.1805, 0.3904, 0.5231, 0.312, 0.5225, 0.3052, 0.2099, 0.3887, 0.1687, 0.3887, 0.1805, 0.3052, 0.2099, 0.3802, 0.1498, 0.3458, 0.1242, 0.3326, 0.1241, 0.3639, 0.08273, 0.9988, 0.1325, 1.0, 0.5066, 0.9733, 0.5062, 0.9768, 0.1299, 0.7996, 0.2068, 0.7323, 0.2738, 0.503, 0.2708, 0.5039, 0.1996, 0.8604, 0.07365, 0.8259, 0.1272, 0.505, 0.12, 0.5057, 0.06953, 0.9768, 0.1299, 0.9773, 0.0754, 0.9988, 0.1325, 0.918, 0.0838, 0.874, 0.1341, 0.8259, 0.1272, 0.8604, 0.07365, 0.9353, 0.03266, 0.9397, 0.01215, 0.9736, 0.02047, 0.9533, 0.04117, 0.9348, 0.1497, 0.8808, 0.1835, 0.874, 0.1341, 0.9253, 0.09125, 0.3572, 0.0597, 0.358, 0.01776, 0.4275, 0.02072, 0.3947, 0.06198, 0.3947, 0.06198, 0.4275, 0.02072, 0.4646, 0.03038, 0.4239, 0.0702, 0.4289, 0.1502, 0.3887, 0.1687, 0.426, 0.1327, 0.426, 0.1327, 0.3887, 0.1687, 0.3802, 0.1498, 0.4171, 0.1128, 0.2291, 0.2867, 0.00125, 0.2846, 0.000437, 0.201, 0.3052, 0.2099, 0.9978, 0.07153, 0.9773, 0.0754, 0.9687, 0.05679, 0.9898, 0.03694, 0.4891, 0.08461, 0.449, 0.1183, 0.4416, 0.08862, 0.4804, 0.04684, 0.4916, 0.156, 0.4511, 0.1568, 0.449, 0.1183, 0.4891, 0.08461, 0.9353, 0.03266, 0.8798, 0.00981, 0.9397, 0.01215, 0.449, 0.1183, 0.426, 0.1327, 0.4171, 0.1128, 0.4416, 0.08862, 0.3724, 0.1417, 0.3645, 0.1335, 0.4006, 0.09563, 0.4088, 0.1042, 0.3458, 0.1242, 0.3809, 0.08578, 0.4006, 0.09563, 0.3645, 0.1335, 0.3458, 0.1242, 0.3639, 0.08273, 0.3809, 0.08578, 0.4511, 0.1568, 0.4289, 0.1502, 0.426, 0.1327, 0.449, 0.1183, 0.9988, 0.1325, 0.9773, 0.0754, 0.9978, 0.07153, 0.3887, 0.1805, 0.3887, 0.1687, 0.4289, 0.1502, 0.3645, 0.1335, 0.3052, 0.2099, 0.3326, 0.1241, 0.3458, 0.1242, 0.3326, 0.1241, 0.0, 0.1202, 7.2e-05, 0.07613, 0.3639, 0.08273, 0.9773, 0.0754, 0.9768, 0.1299, 0.9348, 0.1497, 0.9687, 0.05679, 0.9353, 0.03266, 0.9533, 0.04117, 0.8604, 0.07365, 0.8811, 0.0318, 0.8811, 0.0318, 0.8604, 0.07365, 0.5057, 0.06953, 0.5062, 0.02592, 0.9687, 0.05679, 0.9348, 0.1497, 0.9253, 0.09125, 0.918, 0.0838, 0.9216, 0.08752, 0.874, 0.1341, 0.9533, 0.04117, 0.918, 0.0838, 0.8604, 0.07365, 0.7293, 0.503, 0.7323, 0.2738, 0.7996, 0.2068, 0.8031, 0.504, 0.7996, 0.2068, 0.8259, 0.1272, 0.874, 0.1341, 0.7996, 0.2068, 0.874, 0.1341, 0.8808, 0.1835, 0.8031, 0.504, 0.7996, 0.2068, 0.8808, 0.1835, 0.8801, 0.505, 0.7996, 0.2068, 0.5039, 0.1996, 0.505, 0.12, 0.8259, 0.1272, 0.9353, 0.03266, 0.8811, 0.0318, 0.8798, 0.00981, 0.9817, 0.0287, 0.9898, 0.03694, 0.9687, 0.05679, 0.961, 0.04898, 0.3639, 0.08273, 0.3572, 0.0597, 0.3947, 0.06198, 0.3809, 0.08578, 0.4088, 0.1042, 0.4006, 0.09563, 0.4239, 0.0702, 0.4327, 0.07941, 0.3809, 0.08578, 0.3947, 0.06198, 0.4239, 0.0702, 0.4006, 0.09563, 7.2e-05, 0.07613, 0.001997, 0.05295, 0.3572, 0.0597, 0.3639, 0.08273, 0.4331, 0.5231, 0.4289, 0.1502, 0.4511, 0.1568, 0.4558, 0.5211, 0.8801, 0.505, 0.8808, 0.1835, 0.9348, 0.1497, 0.9306, 0.5057, 0.9306, 0.5057, 0.9348, 0.1497, 0.9768, 0.1299, 0.9733, 0.5062, 0.4558, 0.5211, 0.4511, 0.1568, 0.4916, 0.156, 0.4977, 0.5198, 0.4977, 0.5198, 0.4916, 0.156, 0.5003, 0.1553, 0.5066, 0.5195, 0.5223, 0.5084, 0.5223, 0.8638, 0.5187, 0.8691, 0.519, 0.5085, 0.519, 0.5085, 0.5187, 0.8691, 0.5087, 0.879, 0.5066, 0.5107, 0.358, 0.01776, 0.003565, 0.009081, 0.003929, 0.0, 0.3587, 0.008718, 1.022, 0.3752, 1.023, 0.008446, 1.027, 0.008481, 1.026, 0.3803, 1.026, 0.3803, 1.027, 0.008481, 1.036, 0.00935, 1.035, 0.3885, 1.035, 0.4503, 1.036, 0.4861, 1.027, 0.4928, 1.026, 0.4512, 1.026, 0.4512, 1.027, 0.4928, 1.024, 0.4931, 1.022, 0.4501, 0.4311, 0.01189, 0.4718, 0.0225, 0.4646, 0.03038, 0.4275, 0.02072, 0.9817, 0.0287, 0.9736, 0.02047, 0.981, 0.01291, 0.9893, 0.02129, 0.5164, 0.9895, 0.5173, 0.9792, 0.5207, 0.9794, 0.5199, 0.9897, 0.4799, 0.03095, 0.4881, 0.03939, 0.4804, 0.04684, 0.4725, 0.03861, 0.4891, 0.08461, 0.4804, 0.04684, 0.4881, 0.03939, 0.4976, 0.08087, 0.5219, 0.9367, 0.5207, 0.9794, 0.5173, 0.9792, 0.5184, 0.9378, 0.5184, 0.9378, 0.5173, 0.9792, 0.5082, 0.9738, 0.5089, 0.9383, 0.4916, 0.156, 0.4891, 0.08461, 0.4976, 0.08087, 0.5003, 0.1553, 0.5223, 0.8638, 0.5219, 0.9367, 0.5184, 0.9378, 0.5187, 0.8691, 0.5187, 0.8691, 0.5184, 0.9378, 0.5089, 0.9383, 0.5087, 0.879, 1.035, 0.3885, 1.035, 0.4503, 1.026, 0.4512, 1.026, 0.3803, 1.026, 0.3803, 1.026, 0.4512, 1.022, 0.4501, 1.022, 0.3752, 0.3587, 0.008718, 0.4311, 0.01189, 0.4275, 0.02072, 0.358, 0.01776, 0.8811, 0.0318, 0.5062, 0.02592, 0.5066, 0.0, 0.8798, 0.00981, 0.4718, 0.0225, 0.4799, 0.03095, 0.4725, 0.03861, 0.4646, 0.03038, 0.5, 0.5, 0.7323, 0.2738, 0.7293, 0.503, 0.2291, 0.2867, 0.002522, 0.5198, 0.00125, 0.2846, 1.016, 0.4999, 1.016, 0.4895, 1.02, 0.4897, 1.019, 0.5, 0.9898, 0.03694, 0.9817, 0.0287, 0.9893, 0.02129, 0.9975, 0.02968, 0.4171, 0.1128, 0.4088, 0.1042, 0.4327, 0.07941, 0.4416, 0.08862, 0.9736, 0.02047, 0.9817, 0.0287, 0.961, 0.04898, 0.9533, 0.04117, 0.3802, 0.1498, 0.3724, 0.1417, 0.4088, 0.1042, 0.4171, 0.1128, 0.4416, 0.08862, 0.4327, 0.07941, 0.4725, 0.03861, 0.4804, 0.04684, 0.9533, 0.04117, 0.961, 0.04898, 0.9216, 0.08752, 0.918, 0.0838, 0.874, 0.1341, 0.9216, 0.08752, 0.9253, 0.09125, 0.3724, 0.1417, 0.3052, 0.2099, 0.3645, 0.1335])
me_plane_017.materials.append(mat_tabletexture)
me_plane_017.use_remesh_fix_poles = True
me_plane_017.use_remesh_preserve_attributes = False
me_plane_017.use_mirror_vertex_groups = False
me_plane_017.update()

# ---- objects
ob_legs = bpy.data.objects.new('legs', me_plane_016)
ob_tabletop = bpy.data.objects.new('tabletop', me_plane_017)

# ---- transforms, parenting, visibility, modifiers, constraints
ob_legs.location = (0.0, 0.0, 0.0)
ob_legs.lineart.crease_threshold = 0.0
_m = ob_legs.modifiers.new('Mirror', 'MIRROR')
_m.use_axis = (True, True, False)
_m.use_clip = True
_m = ob_legs.modifiers.new('Auto Smooth', 'NODES')
_m.node_group = ng_auto_smooth
_gi = [s.identifier for s in ng_auto_smooth.interface.items_tree if s.item_type == 'SOCKET' and s.in_out == 'INPUT']
_m[_gi[1]] = 3.142  # Angle
ob_tabletop.location = (0.0, 0.0, 0.0)
ob_tabletop.scale = (1.022, 1.022, 1.0)
ob_tabletop.lineart.crease_threshold = 0.0
_m = ob_tabletop.modifiers.new('Auto Smooth', 'NODES')
_m.node_group = ng_auto_smooth
_gi = [s.identifier for s in ng_auto_smooth.interface.items_tree if s.item_type == 'SOCKET' and s.in_out == 'INPUT']
_m[_gi[1]] = 3.142  # Angle

# ---- collection membership
col_051_table.objects.link(ob_legs)
col_051_table.objects.link(ob_tabletop)

# ---- scene / render settings (as saved in the file)
scene.frame_start = 1; scene.frame_end = 250; scene.frame_set(48)
scene.render.engine = 'BLENDER_EEVEE_NEXT'
scene.cycles.samples = 128
scene.cycles.sampling_pattern = 'TABULATED_SOBOL'
scene.cycles.use_adaptive_sampling = False
scene.cycles.use_light_tree = False
scene.view_settings.view_transform = 'Filmic'
bpy.context.view_layer.update()

# ---- added for rendering (the .blend has no active camera and no usable light): camera, sun
cam_auto = bpy.data.cameras.new('AutoCamera')
cam_auto.lens = 50.0
cam_auto.sensor_width = 36.0
cam_auto.clip_end = 1000.0
ob_auto_camera = bpy.data.objects.new('AutoCamera', cam_auto)
scene.collection.objects.link(ob_auto_camera)
ob_auto_camera.location = (3.12188, -3.74626, 3.06001)
ob_auto_camera.rotation_euler = (1.09748, -7.21219e-08, 0.694738)
scene.camera = ob_auto_camera
light_auto_sun = bpy.data.lights.new('AutoSun', 'SUN')
light_auto_sun.energy = 3.0
light_auto_sun.angle = 0.0523599
ob_auto_sun = bpy.data.objects.new('AutoSun', light_auto_sun)
scene.collection.objects.link(ob_auto_sun)
ob_auto_sun.rotation_euler = (0.872665, 0.174533, 0.523599)
bpy.context.view_layer.update()
